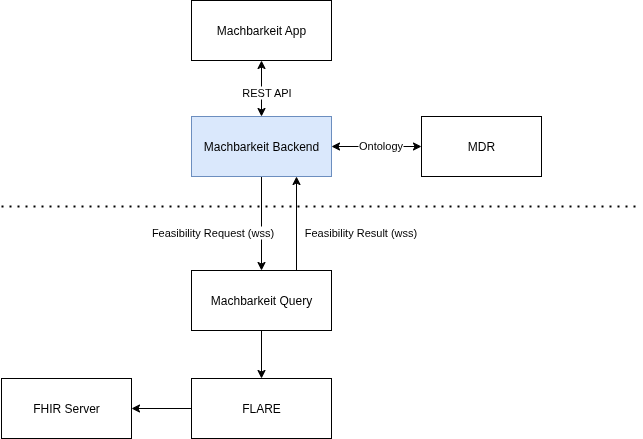

The diagram above was exported from draw.io. Its source (the exported page's mxGraphModel, read from the mxfile embedded in the PNG):
<mxGraphModel dx="952" dy="685" grid="1" gridSize="10" guides="1" tooltips="1" connect="1" arrows="1" fold="1" page="1" pageScale="1" pageWidth="850" pageHeight="1100" math="0" shadow="0">
  <root>
    <mxCell id="0" />
    <mxCell id="1" parent="0" />
    <mxCell id="jr7zn09zqGGwuF6Z_D19-19" value="MDR" style="rounded=0;whiteSpace=wrap;html=1;" vertex="1" parent="1">
      <mxGeometry x="740" y="176" width="120" height="60" as="geometry" />
    </mxCell>
    <mxCell id="jr7zn09zqGGwuF6Z_D19-20" value="Machbarkeit Query" style="rounded=0;whiteSpace=wrap;html=1;" vertex="1" parent="1">
      <mxGeometry x="510" y="330" width="140" height="60" as="geometry" />
    </mxCell>
    <mxCell id="jr7zn09zqGGwuF6Z_D19-21" value="" style="endArrow=classic;html=1;rounded=0;exitX=0;exitY=0.5;exitDx=0;exitDy=0;entryX=1;entryY=0.5;entryDx=0;entryDy=0;startArrow=classic;startFill=1;" edge="1" parent="1" source="jr7zn09zqGGwuF6Z_D19-19" target="jr7zn09zqGGwuF6Z_D19-30">
      <mxGeometry width="50" height="50" relative="1" as="geometry">
        <mxPoint x="580" y="476" as="sourcePoint" />
        <mxPoint x="530" y="526" as="targetPoint" />
      </mxGeometry>
    </mxCell>
    <mxCell id="jr7zn09zqGGwuF6Z_D19-22" value="Ontology" style="edgeLabel;html=1;align=center;verticalAlign=middle;resizable=0;points=[];" vertex="1" connectable="0" parent="jr7zn09zqGGwuF6Z_D19-21">
      <mxGeometry x="-0.0722" y="-2" relative="1" as="geometry">
        <mxPoint as="offset" />
      </mxGeometry>
    </mxCell>
    <mxCell id="jr7zn09zqGGwuF6Z_D19-23" value="FLARE" style="rounded=0;whiteSpace=wrap;html=1;" vertex="1" parent="1">
      <mxGeometry x="510" y="438" width="140" height="60" as="geometry" />
    </mxCell>
    <mxCell id="jr7zn09zqGGwuF6Z_D19-24" value="" style="endArrow=classic;html=1;rounded=0;entryX=0.5;entryY=0;entryDx=0;entryDy=0;exitX=0.5;exitY=1;exitDx=0;exitDy=0;" edge="1" parent="1" source="jr7zn09zqGGwuF6Z_D19-30" target="jr7zn09zqGGwuF6Z_D19-20">
      <mxGeometry width="50" height="50" relative="1" as="geometry">
        <mxPoint x="760" y="376" as="sourcePoint" />
        <mxPoint x="810" y="326" as="targetPoint" />
        <Array as="points" />
      </mxGeometry>
    </mxCell>
    <mxCell id="jr7zn09zqGGwuF6Z_D19-25" value="Feasibility Request (wss)" style="edgeLabel;html=1;align=center;verticalAlign=middle;resizable=0;points=[];" vertex="1" connectable="0" parent="jr7zn09zqGGwuF6Z_D19-24">
      <mxGeometry x="-0.043" y="3" relative="1" as="geometry">
        <mxPoint x="-53" y="10" as="offset" />
      </mxGeometry>
    </mxCell>
    <mxCell id="jr7zn09zqGGwuF6Z_D19-26" value="FHIR Server" style="rounded=0;whiteSpace=wrap;html=1;" vertex="1" parent="1">
      <mxGeometry x="320" y="438" width="130" height="60" as="geometry" />
    </mxCell>
    <mxCell id="jr7zn09zqGGwuF6Z_D19-27" value="" style="endArrow=classic;html=1;rounded=0;exitX=0;exitY=0.5;exitDx=0;exitDy=0;entryX=1;entryY=0.5;entryDx=0;entryDy=0;" edge="1" parent="1" source="jr7zn09zqGGwuF6Z_D19-23" target="jr7zn09zqGGwuF6Z_D19-26">
      <mxGeometry width="50" height="50" relative="1" as="geometry">
        <mxPoint x="760" y="338" as="sourcePoint" />
        <mxPoint x="810" y="288" as="targetPoint" />
      </mxGeometry>
    </mxCell>
    <mxCell id="jr7zn09zqGGwuF6Z_D19-28" value="" style="endArrow=classic;html=1;rounded=0;exitX=0.5;exitY=1;exitDx=0;exitDy=0;entryX=0.5;entryY=0;entryDx=0;entryDy=0;" edge="1" parent="1" source="jr7zn09zqGGwuF6Z_D19-20" target="jr7zn09zqGGwuF6Z_D19-23">
      <mxGeometry width="50" height="50" relative="1" as="geometry">
        <mxPoint x="760" y="376" as="sourcePoint" />
        <mxPoint x="810" y="326" as="targetPoint" />
      </mxGeometry>
    </mxCell>
    <mxCell id="jr7zn09zqGGwuF6Z_D19-29" value="Machbarkeit App" style="rounded=0;whiteSpace=wrap;html=1;" vertex="1" parent="1">
      <mxGeometry x="510" y="60" width="140" height="60" as="geometry" />
    </mxCell>
    <mxCell id="jr7zn09zqGGwuF6Z_D19-30" value="Machbarkeit Backend" style="rounded=0;whiteSpace=wrap;html=1;fillColor=#dae8fc;strokeColor=#6c8ebf;" vertex="1" parent="1">
      <mxGeometry x="510" y="176" width="140" height="60" as="geometry" />
    </mxCell>
    <mxCell id="jr7zn09zqGGwuF6Z_D19-31" value="" style="endArrow=classic;startArrow=classic;html=1;rounded=0;entryX=0.5;entryY=1;entryDx=0;entryDy=0;exitX=0.5;exitY=0;exitDx=0;exitDy=0;" edge="1" parent="1" source="jr7zn09zqGGwuF6Z_D19-30" target="jr7zn09zqGGwuF6Z_D19-29">
      <mxGeometry width="50" height="50" relative="1" as="geometry">
        <mxPoint x="440" y="445" as="sourcePoint" />
        <mxPoint x="490" y="395" as="targetPoint" />
      </mxGeometry>
    </mxCell>
    <mxCell id="jr7zn09zqGGwuF6Z_D19-32" value="REST API" style="edgeLabel;html=1;align=center;verticalAlign=middle;resizable=0;points=[];" vertex="1" connectable="0" parent="jr7zn09zqGGwuF6Z_D19-31">
      <mxGeometry x="-0.1018" y="-4" relative="1" as="geometry">
        <mxPoint as="offset" />
      </mxGeometry>
    </mxCell>
    <mxCell id="jr7zn09zqGGwuF6Z_D19-33" value="" style="endArrow=none;dashed=1;html=1;dashPattern=1 3;strokeWidth=2;rounded=0;" edge="1" parent="1">
      <mxGeometry width="50" height="50" relative="1" as="geometry">
        <mxPoint x="320" y="266" as="sourcePoint" />
        <mxPoint x="960" y="266" as="targetPoint" />
      </mxGeometry>
    </mxCell>
    <mxCell id="jr7zn09zqGGwuF6Z_D19-34" value="Feasibility Result (wss)" style="edgeLabel;html=1;align=center;verticalAlign=middle;resizable=0;points=[];" vertex="1" connectable="0" parent="1">
      <mxGeometry x="670" y="290" as="geometry">
        <mxPoint x="8" y="1" as="offset" />
      </mxGeometry>
    </mxCell>
    <mxCell id="jr7zn09zqGGwuF6Z_D19-35" value="" style="endArrow=classic;html=1;rounded=0;exitX=0.75;exitY=0;exitDx=0;exitDy=0;entryX=0.75;entryY=1;entryDx=0;entryDy=0;" edge="1" parent="1" source="jr7zn09zqGGwuF6Z_D19-20" target="jr7zn09zqGGwuF6Z_D19-30">
      <mxGeometry width="50" height="50" relative="1" as="geometry">
        <mxPoint x="570" y="406" as="sourcePoint" />
        <mxPoint x="620" y="356" as="targetPoint" />
      </mxGeometry>
    </mxCell>
  </root>
</mxGraphModel>